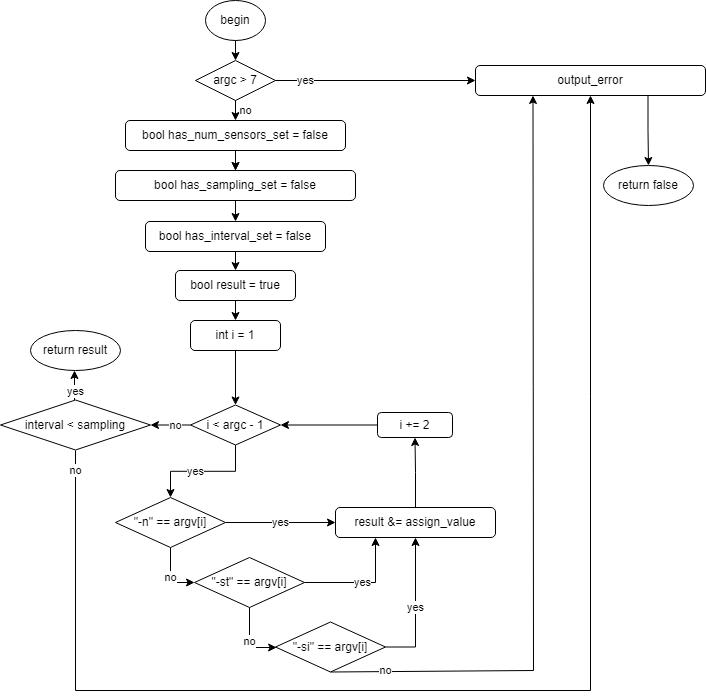

The diagram above was exported from draw.io. Its source (the exported page's mxGraphModel, read from the mxfile embedded in the PNG):
<mxGraphModel dx="976" dy="587" grid="1" gridSize="10" guides="1" tooltips="1" connect="1" arrows="1" fold="1" page="1" pageScale="1" pageWidth="827" pageHeight="1169" math="0" shadow="0">
  <root>
    <mxCell id="WIyWlLk6GJQsqaUBKTNV-0" />
    <mxCell id="WIyWlLk6GJQsqaUBKTNV-1" parent="WIyWlLk6GJQsqaUBKTNV-0" />
    <mxCell id="TfTARqASa1PiYTCv1m8Y-1" value="begin" style="ellipse;whiteSpace=wrap;html=1;" vertex="1" parent="WIyWlLk6GJQsqaUBKTNV-1">
      <mxGeometry x="260" y="30" width="60" height="40" as="geometry" />
    </mxCell>
    <mxCell id="TfTARqASa1PiYTCv1m8Y-23" value="" style="edgeStyle=orthogonalEdgeStyle;rounded=0;orthogonalLoop=1;jettySize=auto;html=1;" edge="1" parent="WIyWlLk6GJQsqaUBKTNV-1" target="TfTARqASa1PiYTCv1m8Y-6">
      <mxGeometry relative="1" as="geometry">
        <mxPoint x="290" y="180" as="sourcePoint" />
      </mxGeometry>
    </mxCell>
    <mxCell id="TfTARqASa1PiYTCv1m8Y-2" value="argc &amp;gt; 7" style="rhombus;whiteSpace=wrap;html=1;" vertex="1" parent="WIyWlLk6GJQsqaUBKTNV-1">
      <mxGeometry x="250" y="90" width="80" height="40" as="geometry" />
    </mxCell>
    <mxCell id="TfTARqASa1PiYTCv1m8Y-41" value="" style="edgeStyle=orthogonalEdgeStyle;rounded=0;orthogonalLoop=1;jettySize=auto;html=1;exitX=0.75;exitY=1;exitDx=0;exitDy=0;" edge="1" parent="WIyWlLk6GJQsqaUBKTNV-1" source="TfTARqASa1PiYTCv1m8Y-3" target="TfTARqASa1PiYTCv1m8Y-40">
      <mxGeometry relative="1" as="geometry" />
    </mxCell>
    <mxCell id="TfTARqASa1PiYTCv1m8Y-3" value="&lt;span style=&quot;background-color: initial;&quot;&gt;output_error&lt;/span&gt;" style="rounded=1;whiteSpace=wrap;html=1;" vertex="1" parent="WIyWlLk6GJQsqaUBKTNV-1">
      <mxGeometry x="530" y="95" width="230" height="30" as="geometry" />
    </mxCell>
    <mxCell id="TfTARqASa1PiYTCv1m8Y-5" value="&lt;span style=&quot;background-color: initial;&quot;&gt;bool has_num_sensors_set = false&lt;/span&gt;" style="rounded=1;whiteSpace=wrap;html=1;" vertex="1" parent="WIyWlLk6GJQsqaUBKTNV-1">
      <mxGeometry x="180" y="150" width="220" height="30" as="geometry" />
    </mxCell>
    <mxCell id="TfTARqASa1PiYTCv1m8Y-6" value="bool has_sampling_set = false" style="rounded=1;whiteSpace=wrap;html=1;" vertex="1" parent="WIyWlLk6GJQsqaUBKTNV-1">
      <mxGeometry x="170" y="200" width="240" height="30" as="geometry" />
    </mxCell>
    <mxCell id="TfTARqASa1PiYTCv1m8Y-7" value="&lt;div&gt;bool has_interval_set = false&lt;/div&gt;" style="rounded=1;whiteSpace=wrap;html=1;" vertex="1" parent="WIyWlLk6GJQsqaUBKTNV-1">
      <mxGeometry x="200" y="251" width="180" height="30" as="geometry" />
    </mxCell>
    <mxCell id="TfTARqASa1PiYTCv1m8Y-8" value="&lt;span style=&quot;background-color: initial;&quot;&gt;bool result = true&lt;br&gt;&lt;/span&gt;" style="rounded=1;whiteSpace=wrap;html=1;" vertex="1" parent="WIyWlLk6GJQsqaUBKTNV-1">
      <mxGeometry x="230" y="300" width="120" height="30" as="geometry" />
    </mxCell>
    <mxCell id="TfTARqASa1PiYTCv1m8Y-31" value="" style="edgeStyle=orthogonalEdgeStyle;rounded=0;orthogonalLoop=1;jettySize=auto;html=1;" edge="1" parent="WIyWlLk6GJQsqaUBKTNV-1" source="TfTARqASa1PiYTCv1m8Y-9" target="TfTARqASa1PiYTCv1m8Y-10">
      <mxGeometry relative="1" as="geometry" />
    </mxCell>
    <mxCell id="TfTARqASa1PiYTCv1m8Y-9" value="&lt;div style=&quot;line-height: 19px;&quot;&gt;int i = 1&lt;/div&gt;" style="rounded=1;whiteSpace=wrap;html=1;" vertex="1" parent="WIyWlLk6GJQsqaUBKTNV-1">
      <mxGeometry x="245" y="350" width="90" height="30" as="geometry" />
    </mxCell>
    <mxCell id="TfTARqASa1PiYTCv1m8Y-32" value="yes" style="edgeStyle=orthogonalEdgeStyle;rounded=0;orthogonalLoop=1;jettySize=auto;html=1;" edge="1" parent="WIyWlLk6GJQsqaUBKTNV-1" source="TfTARqASa1PiYTCv1m8Y-10" target="TfTARqASa1PiYTCv1m8Y-13">
      <mxGeometry x="0.1285" relative="1" as="geometry">
        <mxPoint as="offset" />
      </mxGeometry>
    </mxCell>
    <mxCell id="TfTARqASa1PiYTCv1m8Y-42" value="no" style="edgeStyle=orthogonalEdgeStyle;rounded=0;orthogonalLoop=1;jettySize=auto;html=1;" edge="1" parent="WIyWlLk6GJQsqaUBKTNV-1" source="TfTARqASa1PiYTCv1m8Y-10" target="TfTARqASa1PiYTCv1m8Y-17">
      <mxGeometry x="-0.25" relative="1" as="geometry">
        <mxPoint as="offset" />
      </mxGeometry>
    </mxCell>
    <mxCell id="TfTARqASa1PiYTCv1m8Y-10" value="&lt;div style=&quot;line-height: 19px;&quot;&gt;i &amp;lt; argc - 1&lt;/div&gt;" style="rhombus;whiteSpace=wrap;html=1;" vertex="1" parent="WIyWlLk6GJQsqaUBKTNV-1">
      <mxGeometry x="245" y="434.5" width="90" height="40" as="geometry" />
    </mxCell>
    <mxCell id="TfTARqASa1PiYTCv1m8Y-39" value="" style="edgeStyle=orthogonalEdgeStyle;rounded=0;orthogonalLoop=1;jettySize=auto;html=1;" edge="1" parent="WIyWlLk6GJQsqaUBKTNV-1" source="TfTARqASa1PiYTCv1m8Y-11" target="TfTARqASa1PiYTCv1m8Y-10">
      <mxGeometry relative="1" as="geometry" />
    </mxCell>
    <mxCell id="TfTARqASa1PiYTCv1m8Y-11" value="&lt;div style=&quot;line-height: 19px;&quot;&gt;i += 2&lt;/div&gt;" style="rounded=1;whiteSpace=wrap;html=1;" vertex="1" parent="WIyWlLk6GJQsqaUBKTNV-1">
      <mxGeometry x="432" y="442" width="75" height="25" as="geometry" />
    </mxCell>
    <mxCell id="TfTARqASa1PiYTCv1m8Y-33" value="no" style="edgeStyle=orthogonalEdgeStyle;rounded=0;orthogonalLoop=1;jettySize=auto;html=1;" edge="1" parent="WIyWlLk6GJQsqaUBKTNV-1" source="TfTARqASa1PiYTCv1m8Y-13" target="TfTARqASa1PiYTCv1m8Y-15">
      <mxGeometry relative="1" as="geometry">
        <Array as="points">
          <mxPoint x="225" y="612" />
        </Array>
      </mxGeometry>
    </mxCell>
    <mxCell id="TfTARqASa1PiYTCv1m8Y-35" value="yes" style="edgeStyle=orthogonalEdgeStyle;rounded=0;orthogonalLoop=1;jettySize=auto;html=1;" edge="1" parent="WIyWlLk6GJQsqaUBKTNV-1" source="TfTARqASa1PiYTCv1m8Y-13" target="TfTARqASa1PiYTCv1m8Y-16">
      <mxGeometry relative="1" as="geometry" />
    </mxCell>
    <mxCell id="TfTARqASa1PiYTCv1m8Y-13" value="&lt;div style=&quot;line-height: 19px;&quot;&gt;&quot;-n&quot; == argv[i]&lt;/div&gt;" style="rhombus;whiteSpace=wrap;html=1;" vertex="1" parent="WIyWlLk6GJQsqaUBKTNV-1">
      <mxGeometry x="170" y="527" width="110" height="50" as="geometry" />
    </mxCell>
    <mxCell id="TfTARqASa1PiYTCv1m8Y-37" value="yes" style="edgeStyle=orthogonalEdgeStyle;rounded=0;orthogonalLoop=1;jettySize=auto;html=1;exitX=1;exitY=0.5;exitDx=0;exitDy=0;" edge="1" parent="WIyWlLk6GJQsqaUBKTNV-1" source="TfTARqASa1PiYTCv1m8Y-14" target="TfTARqASa1PiYTCv1m8Y-16">
      <mxGeometry relative="1" as="geometry">
        <Array as="points">
          <mxPoint x="470" y="677" />
        </Array>
      </mxGeometry>
    </mxCell>
    <mxCell id="TfTARqASa1PiYTCv1m8Y-14" value="&lt;div style=&quot;line-height: 19px;&quot;&gt;&quot;-si&quot; == argv[i]&lt;/div&gt;" style="rhombus;whiteSpace=wrap;html=1;" vertex="1" parent="WIyWlLk6GJQsqaUBKTNV-1">
      <mxGeometry x="330" y="651.5" width="110" height="50" as="geometry" />
    </mxCell>
    <mxCell id="TfTARqASa1PiYTCv1m8Y-34" value="no" style="edgeStyle=orthogonalEdgeStyle;rounded=0;orthogonalLoop=1;jettySize=auto;html=1;" edge="1" parent="WIyWlLk6GJQsqaUBKTNV-1" source="TfTARqASa1PiYTCv1m8Y-15" target="TfTARqASa1PiYTCv1m8Y-14">
      <mxGeometry relative="1" as="geometry">
        <mxPoint x="340" y="677" as="targetPoint" />
        <Array as="points">
          <mxPoint x="304" y="677" />
        </Array>
      </mxGeometry>
    </mxCell>
    <mxCell id="TfTARqASa1PiYTCv1m8Y-36" value="yes" style="edgeStyle=orthogonalEdgeStyle;rounded=0;orthogonalLoop=1;jettySize=auto;html=1;entryX=0.25;entryY=1;entryDx=0;entryDy=0;" edge="1" parent="WIyWlLk6GJQsqaUBKTNV-1" source="TfTARqASa1PiYTCv1m8Y-15" target="TfTARqASa1PiYTCv1m8Y-16">
      <mxGeometry relative="1" as="geometry" />
    </mxCell>
    <mxCell id="TfTARqASa1PiYTCv1m8Y-15" value="&lt;div style=&quot;line-height: 19px;&quot;&gt;&quot;-st&quot; == argv[i]&lt;/div&gt;" style="rhombus;whiteSpace=wrap;html=1;" vertex="1" parent="WIyWlLk6GJQsqaUBKTNV-1">
      <mxGeometry x="249" y="587" width="110" height="50" as="geometry" />
    </mxCell>
    <mxCell id="TfTARqASa1PiYTCv1m8Y-38" value="" style="edgeStyle=orthogonalEdgeStyle;rounded=0;orthogonalLoop=1;jettySize=auto;html=1;entryX=0.5;entryY=1;entryDx=0;entryDy=0;" edge="1" parent="WIyWlLk6GJQsqaUBKTNV-1" source="TfTARqASa1PiYTCv1m8Y-16" target="TfTARqASa1PiYTCv1m8Y-11">
      <mxGeometry relative="1" as="geometry" />
    </mxCell>
    <mxCell id="TfTARqASa1PiYTCv1m8Y-16" value="&lt;div style=&quot;line-height: 19px;&quot;&gt;result &amp;amp;= assign_value&lt;/div&gt;" style="rounded=1;whiteSpace=wrap;html=1;" vertex="1" parent="WIyWlLk6GJQsqaUBKTNV-1">
      <mxGeometry x="390" y="537" width="160" height="30" as="geometry" />
    </mxCell>
    <mxCell id="TfTARqASa1PiYTCv1m8Y-43" value="yes" style="edgeStyle=orthogonalEdgeStyle;rounded=0;orthogonalLoop=1;jettySize=auto;html=1;" edge="1" parent="WIyWlLk6GJQsqaUBKTNV-1">
      <mxGeometry x="-0.3559" y="-1" relative="1" as="geometry">
        <mxPoint x="129" y="429.5" as="sourcePoint" />
        <mxPoint x="129" y="400" as="targetPoint" />
        <mxPoint y="1" as="offset" />
      </mxGeometry>
    </mxCell>
    <mxCell id="TfTARqASa1PiYTCv1m8Y-17" value="&lt;div style=&quot;line-height: 19px;&quot;&gt;interval &amp;lt; sampling&lt;/div&gt;" style="rhombus;whiteSpace=wrap;html=1;" vertex="1" parent="WIyWlLk6GJQsqaUBKTNV-1">
      <mxGeometry x="55" y="429.5" width="150" height="50" as="geometry" />
    </mxCell>
    <mxCell id="TfTARqASa1PiYTCv1m8Y-19" value="&lt;div style=&quot;line-height: 19px;&quot;&gt;return result&lt;/div&gt;" style="ellipse;whiteSpace=wrap;html=1;" vertex="1" parent="WIyWlLk6GJQsqaUBKTNV-1">
      <mxGeometry x="85" y="360" width="90" height="40" as="geometry" />
    </mxCell>
    <mxCell id="TfTARqASa1PiYTCv1m8Y-21" value="" style="endArrow=classic;html=1;rounded=0;" edge="1" parent="WIyWlLk6GJQsqaUBKTNV-1" source="TfTARqASa1PiYTCv1m8Y-1" target="TfTARqASa1PiYTCv1m8Y-2">
      <mxGeometry width="50" height="50" relative="1" as="geometry">
        <mxPoint x="290" y="71" as="sourcePoint" />
        <mxPoint x="290" y="91" as="targetPoint" />
      </mxGeometry>
    </mxCell>
    <mxCell id="TfTARqASa1PiYTCv1m8Y-22" value="" style="endArrow=classic;html=1;rounded=0;entryX=0.5;entryY=0;entryDx=0;entryDy=0;" edge="1" parent="WIyWlLk6GJQsqaUBKTNV-1" source="TfTARqASa1PiYTCv1m8Y-5" target="TfTARqASa1PiYTCv1m8Y-6">
      <mxGeometry width="50" height="50" relative="1" as="geometry">
        <mxPoint x="290" y="180" as="sourcePoint" />
        <mxPoint x="290" y="91" as="targetPoint" />
        <Array as="points" />
      </mxGeometry>
    </mxCell>
    <mxCell id="TfTARqASa1PiYTCv1m8Y-24" value="no" style="endArrow=classic;html=1;rounded=0;" edge="1" parent="WIyWlLk6GJQsqaUBKTNV-1" source="TfTARqASa1PiYTCv1m8Y-2" target="TfTARqASa1PiYTCv1m8Y-5">
      <mxGeometry y="10" width="50" height="50" relative="1" as="geometry">
        <mxPoint x="290" y="129" as="sourcePoint" />
        <mxPoint x="290" y="149" as="targetPoint" />
        <mxPoint as="offset" />
      </mxGeometry>
    </mxCell>
    <mxCell id="TfTARqASa1PiYTCv1m8Y-26" value="" style="endArrow=classic;html=1;rounded=0;exitX=0.5;exitY=1;exitDx=0;exitDy=0;entryX=0.5;entryY=0;entryDx=0;entryDy=0;" edge="1" parent="WIyWlLk6GJQsqaUBKTNV-1" source="TfTARqASa1PiYTCv1m8Y-6" target="TfTARqASa1PiYTCv1m8Y-7">
      <mxGeometry width="50" height="50" relative="1" as="geometry">
        <mxPoint x="390" y="270" as="sourcePoint" />
        <mxPoint x="440" y="220" as="targetPoint" />
      </mxGeometry>
    </mxCell>
    <mxCell id="TfTARqASa1PiYTCv1m8Y-28" value="" style="endArrow=classic;html=1;rounded=0;exitX=0.5;exitY=1;exitDx=0;exitDy=0;entryX=0.5;entryY=0;entryDx=0;entryDy=0;" edge="1" parent="WIyWlLk6GJQsqaUBKTNV-1" source="TfTARqASa1PiYTCv1m8Y-7" target="TfTARqASa1PiYTCv1m8Y-8">
      <mxGeometry width="50" height="50" relative="1" as="geometry">
        <mxPoint x="390" y="270" as="sourcePoint" />
        <mxPoint x="440" y="220" as="targetPoint" />
      </mxGeometry>
    </mxCell>
    <mxCell id="TfTARqASa1PiYTCv1m8Y-30" value="" style="endArrow=classic;html=1;rounded=0;exitX=0.5;exitY=1;exitDx=0;exitDy=0;entryX=0.5;entryY=0;entryDx=0;entryDy=0;" edge="1" parent="WIyWlLk6GJQsqaUBKTNV-1" source="TfTARqASa1PiYTCv1m8Y-8" target="TfTARqASa1PiYTCv1m8Y-9">
      <mxGeometry width="50" height="50" relative="1" as="geometry">
        <mxPoint x="390" y="270" as="sourcePoint" />
        <mxPoint x="440" y="220" as="targetPoint" />
      </mxGeometry>
    </mxCell>
    <mxCell id="TfTARqASa1PiYTCv1m8Y-40" value="return false" style="ellipse;whiteSpace=wrap;html=1;" vertex="1" parent="WIyWlLk6GJQsqaUBKTNV-1">
      <mxGeometry x="658" y="195" width="90" height="40" as="geometry" />
    </mxCell>
    <mxCell id="TfTARqASa1PiYTCv1m8Y-44" value="no" style="endArrow=classic;html=1;rounded=0;exitX=0.5;exitY=1;exitDx=0;exitDy=0;entryX=0.25;entryY=1;entryDx=0;entryDy=0;" edge="1" parent="WIyWlLk6GJQsqaUBKTNV-1" source="TfTARqASa1PiYTCv1m8Y-14" target="TfTARqASa1PiYTCv1m8Y-3">
      <mxGeometry x="-0.8586" y="1" width="50" height="50" relative="1" as="geometry">
        <mxPoint x="390" y="500" as="sourcePoint" />
        <mxPoint x="440" y="450" as="targetPoint" />
        <Array as="points">
          <mxPoint x="588" y="700" />
        </Array>
        <mxPoint as="offset" />
      </mxGeometry>
    </mxCell>
    <mxCell id="TfTARqASa1PiYTCv1m8Y-45" value="yes" style="endArrow=classic;html=1;rounded=0;exitX=1;exitY=0.5;exitDx=0;exitDy=0;" edge="1" parent="WIyWlLk6GJQsqaUBKTNV-1" source="TfTARqASa1PiYTCv1m8Y-2" target="TfTARqASa1PiYTCv1m8Y-3">
      <mxGeometry x="-0.7" width="50" height="50" relative="1" as="geometry">
        <mxPoint x="390" y="300" as="sourcePoint" />
        <mxPoint x="440" y="250" as="targetPoint" />
        <Array as="points">
          <mxPoint x="530" y="110" />
        </Array>
        <mxPoint as="offset" />
      </mxGeometry>
    </mxCell>
    <mxCell id="TfTARqASa1PiYTCv1m8Y-46" value="no" style="endArrow=classic;html=1;rounded=0;entryX=0.5;entryY=1;entryDx=0;entryDy=0;" edge="1" parent="WIyWlLk6GJQsqaUBKTNV-1" target="TfTARqASa1PiYTCv1m8Y-3">
      <mxGeometry x="-0.9704" width="50" height="50" relative="1" as="geometry">
        <mxPoint x="130" y="480" as="sourcePoint" />
        <mxPoint x="440" y="540" as="targetPoint" />
        <Array as="points">
          <mxPoint x="130" y="720" />
          <mxPoint x="645" y="720" />
        </Array>
        <mxPoint as="offset" />
      </mxGeometry>
    </mxCell>
  </root>
</mxGraphModel>